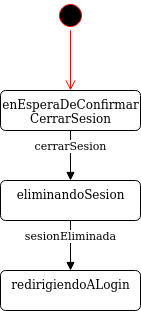

The diagram above was exported from draw.io. Its source (the exported page's mxGraphModel, read from the mxfile embedded in the PNG):
<mxGraphModel dx="1108" dy="426" grid="1" gridSize="10" guides="1" tooltips="1" connect="1" arrows="1" fold="1" page="1" pageScale="1" pageWidth="827" pageHeight="1169" math="0" shadow="0">
  <root>
    <mxCell id="0" />
    <mxCell id="1" parent="0" />
    <mxCell id="kHa67nHPtBKu3E46tj0a-1" value="" style="ellipse;html=1;shape=startState;fillColor=#000000;strokeColor=#ff0000;" parent="1" vertex="1">
      <mxGeometry x="185" y="100" width="30" height="30" as="geometry" />
    </mxCell>
    <mxCell id="kHa67nHPtBKu3E46tj0a-2" value="" style="edgeStyle=orthogonalEdgeStyle;html=1;verticalAlign=bottom;endArrow=open;endSize=8;strokeColor=#ff0000;entryX=0.5;entryY=0;entryDx=0;entryDy=0;" parent="1" source="kHa67nHPtBKu3E46tj0a-1" edge="1">
      <mxGeometry relative="1" as="geometry">
        <mxPoint x="200" y="190" as="targetPoint" />
      </mxGeometry>
    </mxCell>
    <mxCell id="kHa67nHPtBKu3E46tj0a-274" value="&lt;div&gt;enEsperaDeConfirmar&lt;/div&gt;&lt;div&gt;CerrarSesion&lt;br&gt;&lt;/div&gt;" style="html=1;align=center;verticalAlign=top;rounded=1;absoluteArcSize=1;arcSize=10;dashed=0;" parent="1" vertex="1">
      <mxGeometry x="130" y="190" width="140" height="40" as="geometry" />
    </mxCell>
    <mxCell id="kHa67nHPtBKu3E46tj0a-345" value="eliminandoSesion" style="html=1;align=center;verticalAlign=top;rounded=1;absoluteArcSize=1;arcSize=10;dashed=0;" parent="1" vertex="1">
      <mxGeometry x="130" y="280" width="140" height="40" as="geometry" />
    </mxCell>
    <mxCell id="kHa67nHPtBKu3E46tj0a-346" value="redirigiendoALogin" style="html=1;align=center;verticalAlign=top;rounded=1;absoluteArcSize=1;arcSize=10;dashed=0;" parent="1" vertex="1">
      <mxGeometry x="130" y="370" width="140" height="40" as="geometry" />
    </mxCell>
    <mxCell id="1lppqtZQo-gznQwrnrfA-1" value="cerrarSesion" style="html=1;verticalAlign=bottom;endArrow=block;exitX=0.5;exitY=1;exitDx=0;exitDy=0;" edge="1" parent="1" source="kHa67nHPtBKu3E46tj0a-274">
      <mxGeometry width="80" relative="1" as="geometry">
        <mxPoint x="410" y="300" as="sourcePoint" />
        <mxPoint x="200" y="280" as="targetPoint" />
      </mxGeometry>
    </mxCell>
    <mxCell id="1lppqtZQo-gznQwrnrfA-2" value="sesionEliminada" style="html=1;verticalAlign=bottom;endArrow=block;exitX=0.5;exitY=1;exitDx=0;exitDy=0;entryX=0.5;entryY=0;entryDx=0;entryDy=0;" edge="1" parent="1" source="kHa67nHPtBKu3E46tj0a-345" target="kHa67nHPtBKu3E46tj0a-346">
      <mxGeometry width="80" relative="1" as="geometry">
        <mxPoint x="410" y="300" as="sourcePoint" />
        <mxPoint x="410" y="360" as="targetPoint" />
      </mxGeometry>
    </mxCell>
  </root>
</mxGraphModel>